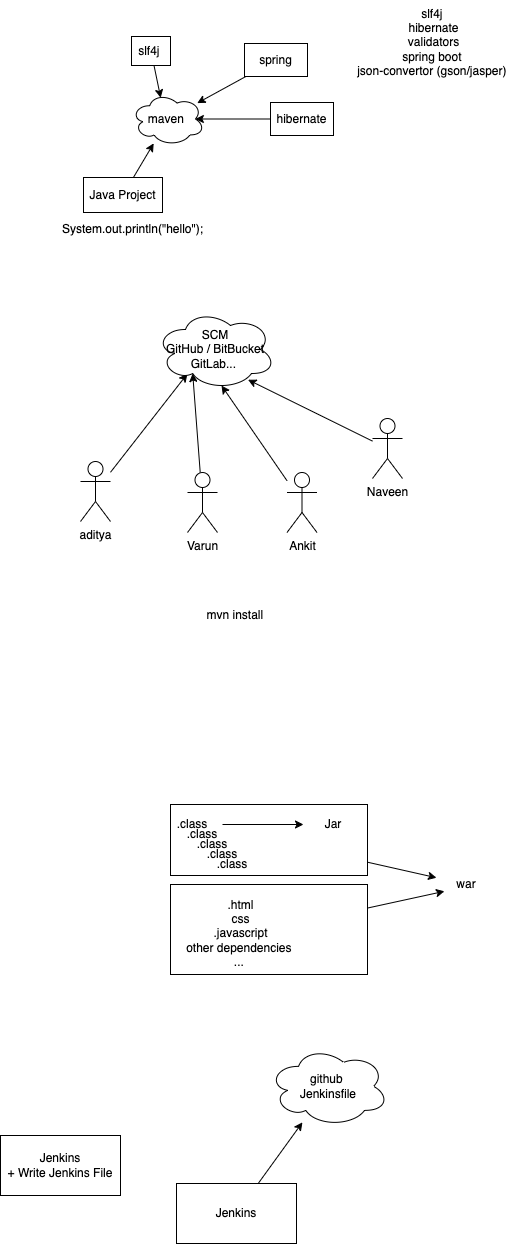

The diagram above was exported from draw.io. Its source (the exported page's mxGraphModel, read from the mxfile embedded in the PNG):
<mxGraphModel dx="463" dy="421" grid="0" gridSize="10" guides="1" tooltips="1" connect="1" arrows="1" fold="1" page="1" pageScale="1" pageWidth="827" pageHeight="1169" math="0" shadow="0">
  <root>
    <mxCell id="0" />
    <mxCell id="1" parent="0" />
    <mxCell id="38" style="edgeStyle=none;html=1;" parent="1" source="37" edge="1">
      <mxGeometry relative="1" as="geometry">
        <mxPoint x="615.9416809082031" y="997.800048828125" as="targetPoint" />
      </mxGeometry>
    </mxCell>
    <mxCell id="37" value="" style="rounded=0;whiteSpace=wrap;html=1;" parent="1" vertex="1">
      <mxGeometry x="342" y="991" width="197" height="90" as="geometry" />
    </mxCell>
    <mxCell id="39" style="edgeStyle=none;html=1;" parent="1" source="35" target="40" edge="1">
      <mxGeometry relative="1" as="geometry">
        <mxPoint x="607.9416809082031" y="981.1333821614583" as="targetPoint" />
      </mxGeometry>
    </mxCell>
    <mxCell id="35" value="" style="rounded=0;whiteSpace=wrap;html=1;" parent="1" vertex="1">
      <mxGeometry x="342" y="911" width="197" height="71" as="geometry" />
    </mxCell>
    <mxCell id="14" style="edgeStyle=none;html=1;" parent="1" source="3" target="13" edge="1">
      <mxGeometry relative="1" as="geometry" />
    </mxCell>
    <mxCell id="3" value="Java Project" style="rounded=0;whiteSpace=wrap;html=1;" parent="1" vertex="1">
      <mxGeometry x="255" y="284" width="79" height="35" as="geometry" />
    </mxCell>
    <mxCell id="4" value="System.out.println(&quot;hello&quot;);" style="text;html=1;align=center;verticalAlign=middle;resizable=0;points=[];autosize=1;strokeColor=none;fillColor=none;" parent="1" vertex="1">
      <mxGeometry x="224" y="323" width="159" height="26" as="geometry" />
    </mxCell>
    <mxCell id="15" style="edgeStyle=none;html=1;entryX=0.4;entryY=0.1;entryDx=0;entryDy=0;entryPerimeter=0;" parent="1" source="5" target="13" edge="1">
      <mxGeometry relative="1" as="geometry" />
    </mxCell>
    <mxCell id="5" value="slf4j&amp;nbsp;" style="rounded=0;whiteSpace=wrap;html=1;" parent="1" vertex="1">
      <mxGeometry x="303" y="143" width="39" height="29" as="geometry" />
    </mxCell>
    <mxCell id="16" style="edgeStyle=none;html=1;" parent="1" source="7" target="13" edge="1">
      <mxGeometry relative="1" as="geometry" />
    </mxCell>
    <mxCell id="7" value="spring" style="rounded=0;whiteSpace=wrap;html=1;" parent="1" vertex="1">
      <mxGeometry x="416" y="150" width="63" height="33" as="geometry" />
    </mxCell>
    <mxCell id="17" style="edgeStyle=none;html=1;entryX=0.875;entryY=0.5;entryDx=0;entryDy=0;entryPerimeter=0;" parent="1" source="10" target="13" edge="1">
      <mxGeometry relative="1" as="geometry" />
    </mxCell>
    <mxCell id="10" value="hibernate" style="rounded=0;whiteSpace=wrap;html=1;" parent="1" vertex="1">
      <mxGeometry x="442" y="209" width="63" height="33" as="geometry" />
    </mxCell>
    <mxCell id="12" value="slf4j&amp;nbsp;&lt;br&gt;hibernate&lt;br&gt;validators&lt;br&gt;spring boot&amp;nbsp;&lt;br&gt;json-convertor (gson/jasper)&amp;nbsp;&lt;br&gt;" style="text;html=1;align=center;verticalAlign=middle;resizable=0;points=[];autosize=1;strokeColor=none;fillColor=none;" parent="1" vertex="1">
      <mxGeometry x="519" y="107" width="171" height="84" as="geometry" />
    </mxCell>
    <mxCell id="13" value="maven&amp;nbsp;" style="ellipse;shape=cloud;whiteSpace=wrap;html=1;" parent="1" vertex="1">
      <mxGeometry x="303" y="199" width="73" height="53" as="geometry" />
    </mxCell>
    <mxCell id="23" style="edgeStyle=none;html=1;entryX=0.266;entryY=0.803;entryDx=0;entryDy=0;entryPerimeter=0;" parent="1" source="18" target="22" edge="1">
      <mxGeometry relative="1" as="geometry" />
    </mxCell>
    <mxCell id="18" value="aditya" style="shape=umlActor;verticalLabelPosition=bottom;verticalAlign=top;html=1;outlineConnect=0;" parent="1" vertex="1">
      <mxGeometry x="252" y="568" width="30" height="60" as="geometry" />
    </mxCell>
    <mxCell id="24" style="edgeStyle=none;html=1;entryX=0.31;entryY=0.8;entryDx=0;entryDy=0;entryPerimeter=0;" parent="1" source="19" target="22" edge="1">
      <mxGeometry relative="1" as="geometry" />
    </mxCell>
    <mxCell id="19" value="Varun" style="shape=umlActor;verticalLabelPosition=bottom;verticalAlign=top;html=1;outlineConnect=0;" parent="1" vertex="1">
      <mxGeometry x="359" y="579" width="30" height="60" as="geometry" />
    </mxCell>
    <mxCell id="25" style="edgeStyle=none;html=1;entryX=0.55;entryY=0.95;entryDx=0;entryDy=0;entryPerimeter=0;" parent="1" source="20" target="22" edge="1">
      <mxGeometry relative="1" as="geometry" />
    </mxCell>
    <mxCell id="20" value="Ankit" style="shape=umlActor;verticalLabelPosition=bottom;verticalAlign=top;html=1;outlineConnect=0;" parent="1" vertex="1">
      <mxGeometry x="458.5" y="579" width="30" height="60" as="geometry" />
    </mxCell>
    <mxCell id="26" style="edgeStyle=none;html=1;entryX=0.771;entryY=0.878;entryDx=0;entryDy=0;entryPerimeter=0;" parent="1" source="21" target="22" edge="1">
      <mxGeometry relative="1" as="geometry" />
    </mxCell>
    <mxCell id="21" value="Naveen" style="shape=umlActor;verticalLabelPosition=bottom;verticalAlign=top;html=1;outlineConnect=0;" parent="1" vertex="1">
      <mxGeometry x="544" y="525" width="30" height="60" as="geometry" />
    </mxCell>
    <mxCell id="22" value="SCM&lt;br&gt;GitHub / BitBucket&lt;br&gt;GitLab...&amp;nbsp;" style="ellipse;shape=cloud;whiteSpace=wrap;html=1;" parent="1" vertex="1">
      <mxGeometry x="327" y="416" width="120" height="80" as="geometry" />
    </mxCell>
    <mxCell id="27" value="mvn install&amp;nbsp;" style="text;html=1;align=center;verticalAlign=middle;resizable=0;points=[];autosize=1;strokeColor=none;fillColor=none;" parent="1" vertex="1">
      <mxGeometry x="369" y="709" width="78" height="26" as="geometry" />
    </mxCell>
    <mxCell id="29" style="edgeStyle=none;html=1;" parent="1" source="28" target="34" edge="1">
      <mxGeometry relative="1" as="geometry">
        <mxPoint x="505" y="931" as="targetPoint" />
      </mxGeometry>
    </mxCell>
    <mxCell id="28" value=".class" style="text;html=1;strokeColor=none;fillColor=none;align=center;verticalAlign=middle;whiteSpace=wrap;rounded=0;" parent="1" vertex="1">
      <mxGeometry x="334" y="916" width="60" height="30" as="geometry" />
    </mxCell>
    <mxCell id="30" value=".class" style="text;html=1;strokeColor=none;fillColor=none;align=center;verticalAlign=middle;whiteSpace=wrap;rounded=0;" parent="1" vertex="1">
      <mxGeometry x="344" y="926" width="60" height="30" as="geometry" />
    </mxCell>
    <mxCell id="31" value=".class" style="text;html=1;strokeColor=none;fillColor=none;align=center;verticalAlign=middle;whiteSpace=wrap;rounded=0;" parent="1" vertex="1">
      <mxGeometry x="354" y="936" width="60" height="30" as="geometry" />
    </mxCell>
    <mxCell id="32" value=".class" style="text;html=1;strokeColor=none;fillColor=none;align=center;verticalAlign=middle;whiteSpace=wrap;rounded=0;" parent="1" vertex="1">
      <mxGeometry x="364" y="946" width="60" height="30" as="geometry" />
    </mxCell>
    <mxCell id="33" value=".class" style="text;html=1;strokeColor=none;fillColor=none;align=center;verticalAlign=middle;whiteSpace=wrap;rounded=0;" parent="1" vertex="1">
      <mxGeometry x="374" y="956" width="60" height="30" as="geometry" />
    </mxCell>
    <mxCell id="34" value="Jar" style="text;html=1;strokeColor=none;fillColor=none;align=center;verticalAlign=middle;whiteSpace=wrap;rounded=0;" parent="1" vertex="1">
      <mxGeometry x="475" y="916" width="60" height="30" as="geometry" />
    </mxCell>
    <mxCell id="36" value=".html&lt;br&gt;css&lt;br&gt;.javascript&lt;br&gt;other dependencies&amp;nbsp;&lt;br&gt;...&amp;nbsp;" style="text;html=1;align=center;verticalAlign=middle;resizable=0;points=[];autosize=1;strokeColor=none;fillColor=none;" parent="1" vertex="1">
      <mxGeometry x="348" y="998" width="127" height="84" as="geometry" />
    </mxCell>
    <mxCell id="40" value="war" style="text;html=1;strokeColor=none;fillColor=none;align=center;verticalAlign=middle;whiteSpace=wrap;rounded=0;" parent="1" vertex="1">
      <mxGeometry x="608.0016809082031" y="976.0033821614583" width="60" height="30" as="geometry" />
    </mxCell>
    <mxCell id="41" value="Jenkins&lt;br&gt;+ Write Jenkins File" style="rounded=0;whiteSpace=wrap;html=1;" vertex="1" parent="1">
      <mxGeometry x="172" y="1242" width="120" height="60" as="geometry" />
    </mxCell>
    <mxCell id="43" style="edgeStyle=none;html=1;" edge="1" parent="1" source="42" target="44">
      <mxGeometry relative="1" as="geometry">
        <mxPoint x="500.07502237955725" y="1192.86669921875" as="targetPoint" />
      </mxGeometry>
    </mxCell>
    <mxCell id="42" value="Jenkins" style="rounded=0;whiteSpace=wrap;html=1;" vertex="1" parent="1">
      <mxGeometry x="348" y="1290" width="120" height="60" as="geometry" />
    </mxCell>
    <mxCell id="44" value="github&amp;nbsp;&lt;br&gt;Jenkinsfile" style="ellipse;shape=cloud;whiteSpace=wrap;html=1;" vertex="1" parent="1">
      <mxGeometry x="440.07502237955725" y="1152.86669921875" width="120" height="80" as="geometry" />
    </mxCell>
  </root>
</mxGraphModel>